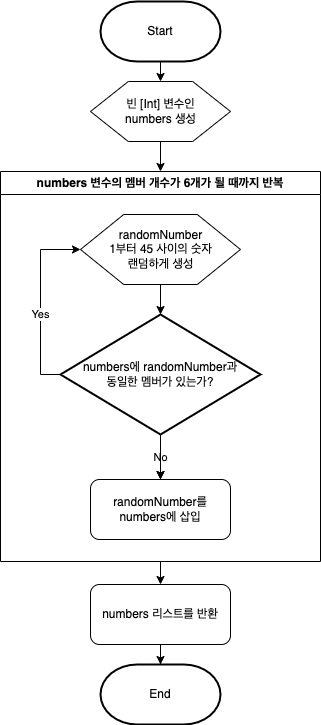

The diagram above was exported from draw.io. Its source (the exported page's mxGraphModel, read from the mxfile embedded in the PNG):
<mxGraphModel dx="1263" dy="997" grid="1" gridSize="10" guides="1" tooltips="1" connect="1" arrows="1" fold="1" page="1" pageScale="1" pageWidth="827" pageHeight="1169" math="0" shadow="0">
  <root>
    <mxCell id="WIyWlLk6GJQsqaUBKTNV-0" />
    <mxCell id="WIyWlLk6GJQsqaUBKTNV-1" parent="WIyWlLk6GJQsqaUBKTNV-0" />
    <mxCell id="XDxB2N7lZXvMnRNb_6cZ-13" style="edgeStyle=orthogonalEdgeStyle;rounded=0;orthogonalLoop=1;jettySize=auto;html=1;exitX=0.5;exitY=1;exitDx=0;exitDy=0;exitPerimeter=0;entryX=0.5;entryY=0;entryDx=0;entryDy=0;" parent="WIyWlLk6GJQsqaUBKTNV-1" source="XDxB2N7lZXvMnRNb_6cZ-0" target="XDxB2N7lZXvMnRNb_6cZ-4" edge="1">
      <mxGeometry relative="1" as="geometry" />
    </mxCell>
    <mxCell id="XDxB2N7lZXvMnRNb_6cZ-0" value="Start" style="strokeWidth=2;html=1;shape=mxgraph.flowchart.terminator;whiteSpace=wrap;" parent="WIyWlLk6GJQsqaUBKTNV-1" vertex="1">
      <mxGeometry x="240" y="100" width="120" height="60" as="geometry" />
    </mxCell>
    <mxCell id="XDxB2N7lZXvMnRNb_6cZ-1" value="End" style="strokeWidth=2;html=1;shape=mxgraph.flowchart.terminator;whiteSpace=wrap;" parent="WIyWlLk6GJQsqaUBKTNV-1" vertex="1">
      <mxGeometry x="240" y="763" width="120" height="60" as="geometry" />
    </mxCell>
    <mxCell id="XDxB2N7lZXvMnRNb_6cZ-17" style="edgeStyle=orthogonalEdgeStyle;rounded=0;orthogonalLoop=1;jettySize=auto;html=1;exitX=0.5;exitY=1;exitDx=0;exitDy=0;entryX=0.5;entryY=0;entryDx=0;entryDy=0;" parent="WIyWlLk6GJQsqaUBKTNV-1" source="XDxB2N7lZXvMnRNb_6cZ-3" target="XDxB2N7lZXvMnRNb_6cZ-10" edge="1">
      <mxGeometry relative="1" as="geometry" />
    </mxCell>
    <mxCell id="XDxB2N7lZXvMnRNb_6cZ-3" value="numbers 변수의 멤버 개수가 6개가 될 때까지 반복" style="swimlane;whiteSpace=wrap;html=1;" parent="WIyWlLk6GJQsqaUBKTNV-1" vertex="1">
      <mxGeometry x="140" y="270" width="320" height="390" as="geometry" />
    </mxCell>
    <mxCell id="XDxB2N7lZXvMnRNb_6cZ-16" value="No" style="edgeStyle=orthogonalEdgeStyle;rounded=0;orthogonalLoop=1;jettySize=auto;html=1;exitX=0.5;exitY=1;exitDx=0;exitDy=0;exitPerimeter=0;entryX=0.5;entryY=0;entryDx=0;entryDy=0;" parent="XDxB2N7lZXvMnRNb_6cZ-3" source="XDxB2N7lZXvMnRNb_6cZ-5" target="XDxB2N7lZXvMnRNb_6cZ-8" edge="1">
      <mxGeometry relative="1" as="geometry">
        <Array as="points">
          <mxPoint x="160" y="273" />
          <mxPoint x="160" y="273" />
        </Array>
      </mxGeometry>
    </mxCell>
    <mxCell id="x7UMAA765TkKKWdpytY4-1" value="Yes" style="edgeStyle=orthogonalEdgeStyle;rounded=0;orthogonalLoop=1;jettySize=auto;html=1;exitX=0;exitY=0.5;exitDx=0;exitDy=0;exitPerimeter=0;entryX=0;entryY=0.5;entryDx=0;entryDy=0;" edge="1" parent="XDxB2N7lZXvMnRNb_6cZ-3" source="XDxB2N7lZXvMnRNb_6cZ-5" target="XDxB2N7lZXvMnRNb_6cZ-7">
      <mxGeometry x="-0.1351" relative="1" as="geometry">
        <mxPoint as="offset" />
      </mxGeometry>
    </mxCell>
    <mxCell id="x7UMAA765TkKKWdpytY4-2" value="" style="edgeStyle=orthogonalEdgeStyle;rounded=0;orthogonalLoop=1;jettySize=auto;html=1;" edge="1" parent="XDxB2N7lZXvMnRNb_6cZ-3" source="XDxB2N7lZXvMnRNb_6cZ-5" target="XDxB2N7lZXvMnRNb_6cZ-8">
      <mxGeometry relative="1" as="geometry" />
    </mxCell>
    <mxCell id="XDxB2N7lZXvMnRNb_6cZ-5" value="numbers에 randomNumber과&lt;br&gt;동일한 멤버가 있는가?" style="strokeWidth=2;html=1;shape=mxgraph.flowchart.decision;whiteSpace=wrap;" parent="XDxB2N7lZXvMnRNb_6cZ-3" vertex="1">
      <mxGeometry x="60" y="143" width="200" height="120" as="geometry" />
    </mxCell>
    <mxCell id="XDxB2N7lZXvMnRNb_6cZ-15" style="edgeStyle=orthogonalEdgeStyle;rounded=0;orthogonalLoop=1;jettySize=auto;html=1;exitX=0.5;exitY=1;exitDx=0;exitDy=0;" parent="XDxB2N7lZXvMnRNb_6cZ-3" source="XDxB2N7lZXvMnRNb_6cZ-7" target="XDxB2N7lZXvMnRNb_6cZ-5" edge="1">
      <mxGeometry relative="1" as="geometry" />
    </mxCell>
    <mxCell id="XDxB2N7lZXvMnRNb_6cZ-7" value="randomNumber&lt;br&gt;1부터 45 사이의 숫자&lt;br&gt;랜덤하게 생성" style="verticalLabelPosition=middle;verticalAlign=middle;html=1;shape=hexagon;perimeter=hexagonPerimeter2;arcSize=6;size=0.27;labelPosition=center;align=center;" parent="XDxB2N7lZXvMnRNb_6cZ-3" vertex="1">
      <mxGeometry x="80" y="43" width="160" height="70" as="geometry" />
    </mxCell>
    <mxCell id="XDxB2N7lZXvMnRNb_6cZ-8" value="randomNumber를&lt;br&gt;numbers에 삽입" style="rounded=1;whiteSpace=wrap;html=1;" parent="XDxB2N7lZXvMnRNb_6cZ-3" vertex="1">
      <mxGeometry x="90" y="308" width="140" height="60" as="geometry" />
    </mxCell>
    <mxCell id="XDxB2N7lZXvMnRNb_6cZ-14" value="" style="edgeStyle=orthogonalEdgeStyle;rounded=0;orthogonalLoop=1;jettySize=auto;html=1;" parent="WIyWlLk6GJQsqaUBKTNV-1" source="XDxB2N7lZXvMnRNb_6cZ-4" edge="1">
      <mxGeometry relative="1" as="geometry">
        <mxPoint x="300" y="270" as="targetPoint" />
      </mxGeometry>
    </mxCell>
    <mxCell id="XDxB2N7lZXvMnRNb_6cZ-4" value="빈 [Int] 변수인&lt;br&gt;numbers 생성" style="verticalLabelPosition=middle;verticalAlign=middle;html=1;shape=hexagon;perimeter=hexagonPerimeter2;arcSize=6;size=0.27;labelPosition=center;align=center;" parent="WIyWlLk6GJQsqaUBKTNV-1" vertex="1">
      <mxGeometry x="230" y="180" width="140" height="60" as="geometry" />
    </mxCell>
    <mxCell id="XDxB2N7lZXvMnRNb_6cZ-18" style="edgeStyle=orthogonalEdgeStyle;rounded=0;orthogonalLoop=1;jettySize=auto;html=1;exitX=0.5;exitY=1;exitDx=0;exitDy=0;" parent="WIyWlLk6GJQsqaUBKTNV-1" source="XDxB2N7lZXvMnRNb_6cZ-10" target="XDxB2N7lZXvMnRNb_6cZ-1" edge="1">
      <mxGeometry relative="1" as="geometry" />
    </mxCell>
    <mxCell id="XDxB2N7lZXvMnRNb_6cZ-10" value="numbers 리스트를 반환" style="rounded=1;whiteSpace=wrap;html=1;" parent="WIyWlLk6GJQsqaUBKTNV-1" vertex="1">
      <mxGeometry x="230" y="683" width="140" height="60" as="geometry" />
    </mxCell>
  </root>
</mxGraphModel>